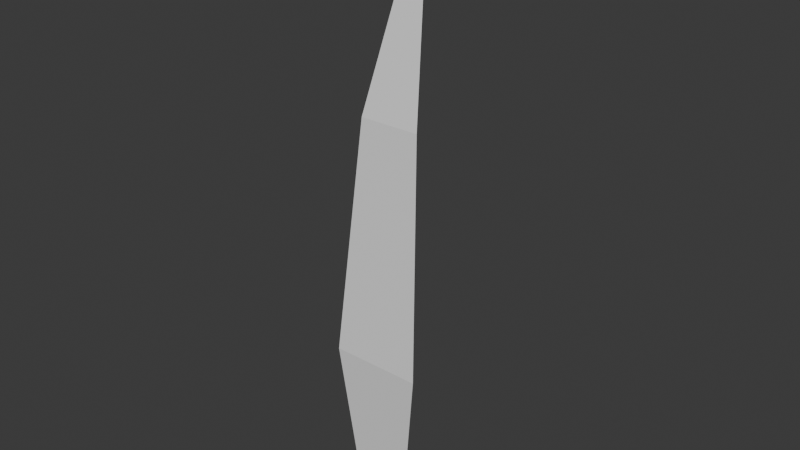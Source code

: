 # Source: single_straw.blend  (saved by Blender 4.2.66; exported with 4.5.12 LTS)
import bpy
from mathutils import Matrix  # noqa: F401  (used for matrix-valued properties, if any)

bpy.ops.wm.read_factory_settings(use_empty=True)
scene = bpy.context.scene
scene.name = 'Scene'

# ---- world
world_world = bpy.data.worlds.new('World'); scene.world = world_world
world_world.use_nodes = True; world_world.node_tree.nodes.clear()
_N = world_world.node_tree.nodes; _L = world_world.node_tree.links
n0 = _N.new('ShaderNodeOutputWorld'); n0.name = 'World Output'; n0.location = (300, 300)
n1 = _N.new('ShaderNodeBackground'); n1.name = 'Background'; n1.location = (10, 300)
n1.inputs[0].default_value = (0.05088, 0.05088, 0.05088, 1.0)
_L.new(n1.outputs[0], n0.inputs[0])
n0.is_active_output = True
world_world.color = (0.05088, 0.05088, 0.05088)
world_world.use_sun_shadow = False
world_world.sun_shadow_jitter_overblur = 0.0

# ---- meshes
me_plane = bpy.data.meshes.new('Plane')
me_plane.from_pydata([(-0.01811, 0.0004084, -0.006437), (0.01811, 0.0004084, -0.006437), (0.0, 0.4317, -0.05177), (-0.03244, 0.1213, -2.851e-05), (0.03244, 0.1213, -2.851e-05), (0.02181, 0.288, -0.01527), (-0.02181, 0.288, -0.01527)], [], [(6, 5, 2), (0, 1, 4, 3), (3, 4, 5, 6)])
_uv = me_plane.uv_layers.new(name='UVMap')
_uv.uv.foreach_set('vector', [0.4503, 0.6606, 0.5501, 0.6606, 0.5002, 1.0, 0.4588, -5.96e-08, 0.5416, -5.96e-08, 0.5744, 0.2772, 0.426, 0.2772, 0.426, 0.2772, 0.5744, 0.2772, 0.5501, 0.6606, 0.4503, 0.6606])
me_plane.update()

# ---- objects
ob_straw = bpy.data.objects.new('Straw', me_plane)
ob_empty = bpy.data.objects.new('Empty', None)

# ---- transforms, parenting, visibility, modifiers, constraints
ob_straw.location = (0.0, 0.0, 0.0)
ob_straw.rotation_euler = (1.571, 0.0, 0.0)
ob_empty.location = (0.0, 0.0, 0.1138)

# ---- collection membership
scene.collection.objects.link(ob_straw)
scene.collection.objects.link(ob_empty)

# ---- scene / render settings (as saved in the file)
scene.frame_start = 1; scene.frame_end = 250; scene.frame_set(1)
scene.render.engine = 'BLENDER_EEVEE_NEXT'
scene.cycles.sampling_pattern = 'TABULATED_SOBOL'
bpy.context.view_layer.update()

# ---- added for rendering (the .blend has no active camera and no usable light): camera, sun
cam_auto = bpy.data.cameras.new('AutoCamera')
cam_auto.lens = 50.0
cam_auto.sensor_width = 36.0
cam_auto.clip_end = 1000.0
ob_auto_camera = bpy.data.objects.new('AutoCamera', cam_auto)
scene.collection.objects.link(ob_auto_camera)
ob_auto_camera.location = (0.406332, -0.461697, 0.541103)
ob_auto_camera.rotation_euler = (1.09748, -7.21219e-08, 0.694738)
scene.camera = ob_auto_camera
light_auto_sun = bpy.data.lights.new('AutoSun', 'SUN')
light_auto_sun.energy = 3.0
light_auto_sun.angle = 0.0523599
ob_auto_sun = bpy.data.objects.new('AutoSun', light_auto_sun)
scene.collection.objects.link(ob_auto_sun)
ob_auto_sun.rotation_euler = (0.872665, 0.174533, 0.523599)
bpy.context.view_layer.update()
